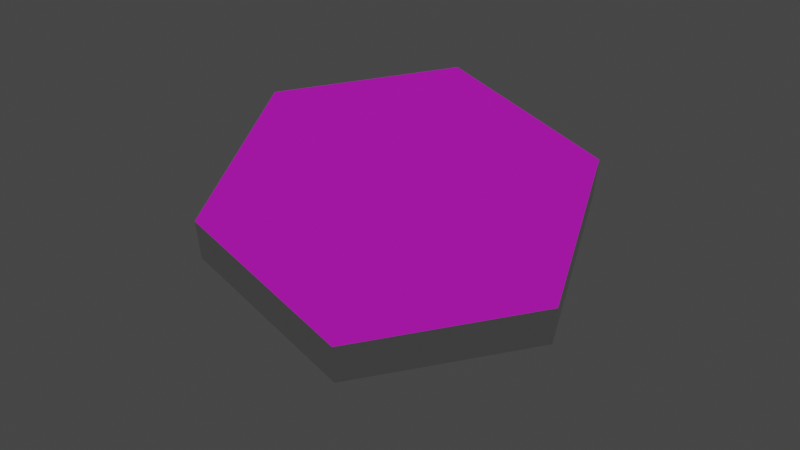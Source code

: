 # Source: cool_hex.blend  (saved by Blender 2.93.20; exported with 4.5.12 LTS)
import bpy
from mathutils import Matrix  # noqa: F401  (used for matrix-valued properties, if any)

bpy.ops.wm.read_factory_settings(use_empty=True)
scene = bpy.context.scene
scene.name = 'Scene'

# ---- collections
col_collection = bpy.data.collections.new('Collection'); scene.collection.children.link(col_collection)

# ---- images (referenced by path relative to the original .blend; pixels are not part of the script)
import os
ASSET_DIR = os.environ.get("B2B_ASSET_DIR", "")  # directory of the original .blend (textures are referenced by path, not embedded)
HERE = os.path.dirname(os.path.abspath(__file__))  # packed textures are extracted next to this script under _unpacked/

def load_image(name, relpath, width, height, colorspace="sRGB"):
    """Load a texture the original file referenced (path relative to the .blend, or extracted next to this script)."""
    p = next((c for c in (os.path.join(HERE, relpath), os.path.join(ASSET_DIR, relpath)) if relpath and os.path.exists(c)), "")
    if p:
        img = bpy.data.images.load(p, check_existing=True)
        img.name = name
    else:  # same state as the original file: an image datablock whose file is absent (Cycles renders it pink)
        img = bpy.data.images.new(name, width, height)
        img.source = "FILE"
        img.filepath = "//" + (relpath or name)
    img.colorspace_settings.name = colorspace
    return img
img_c008_png_001 = load_image('C008.png.001', 'C008.png', 1024, 1024, 'sRGB')
img_a001_b_png_008 = load_image('A001 B.png.008', 'A001 B.png', 1024, 1024, 'sRGB')

# ---- materials (node trees are filled in below, after node groups)
mat_front = bpy.data.materials.new('Front')
mat_front.use_transparent_shadow = False
mat_front.diffuse_color = (0.6152, 0.7542, 0.8, 1.0)
mat_front.roughness = 0.5651
mat_front.specular_intensity = 0.181
mat_front.metallic = 0.03492
mat_back = bpy.data.materials.new('Back')
mat_back.use_transparent_shadow = False
mat_back.diffuse_color = (0.6152, 0.7542, 0.8, 1.0)
mat_back.roughness = 0.5651
mat_back.specular_intensity = 0.181
mat_back.metallic = 0.03492
mat_material = bpy.data.materials.new('Material')
mat_material.use_transparent_shadow = False

# ---- material node trees
mat_front.use_nodes = True; mat_front.node_tree.nodes.clear()
_N = mat_front.node_tree.nodes; _L = mat_front.node_tree.links
n0 = _N.new('ShaderNodeBsdfPrincipled'); n0.name = 'Principled BSDF'; n0.location = (10, 300)
n0.distribution = 'GGX'
n0.subsurface_method = 'BURLEY'
n0.inputs[2].default_value = 0.8
n0.inputs[3].default_value = 1.45
n0.inputs[13].default_value = 0.6
n0.inputs[20].default_value = 0.0
n0.inputs[27].default_value = (0.0, 0.0, 0.0, 1.0)
n1 = _N.new('ShaderNodeOutputMaterial'); n1.name = 'Material Output'; n1.location = (300, 300)
n2 = _N.new('ShaderNodeTexImage'); n2.name = 'Image Texture'; n2.location = (-563, 249)
n2.image = img_c008_png_001
_L.new(n0.outputs[0], n1.inputs[0])
_L.new(n2.outputs[0], n0.inputs[0])
n1.is_active_output = True
mat_back.use_nodes = True; mat_back.node_tree.nodes.clear()
_N = mat_back.node_tree.nodes; _L = mat_back.node_tree.links
n0 = _N.new('ShaderNodeBsdfPrincipled'); n0.name = 'Principled BSDF'; n0.location = (10, 300)
n0.distribution = 'GGX'
n0.subsurface_method = 'BURLEY'
n0.inputs[2].default_value = 0.8
n0.inputs[3].default_value = 1.45
n0.inputs[13].default_value = 0.6
n0.inputs[20].default_value = 0.0
n0.inputs[27].default_value = (0.2529, 0.1909, 0.1288, 1.0)
n1 = _N.new('ShaderNodeOutputMaterial'); n1.name = 'Material Output'; n1.location = (300, 300)
n2 = _N.new('ShaderNodeTexImage'); n2.name = 'Image Texture'; n2.location = (-563, 249)
n2.image = img_a001_b_png_008
_L.new(n0.outputs[0], n1.inputs[0])
_L.new(n2.outputs[0], n0.inputs[0])
n1.is_active_output = True
mat_material.use_nodes = True; mat_material.node_tree.nodes.clear()
_N = mat_material.node_tree.nodes; _L = mat_material.node_tree.links
n0 = _N.new('ShaderNodeBsdfPrincipled'); n0.name = 'Principled BSDF'; n0.location = (10, 300)
n0.distribution = 'GGX'
n0.subsurface_method = 'BURLEY'
n0.inputs[2].default_value = 0.8
n0.inputs[3].default_value = 1.45
n0.inputs[13].default_value = 0.6
n0.inputs[20].default_value = 0.0
n0.inputs[27].default_value = (0.0, 0.0, 0.0, 1.0)
n0.inputs[28].default_value = 1.0
n1 = _N.new('ShaderNodeOutputMaterial'); n1.name = 'Material Output'; n1.location = (300, 300)
_L.new(n0.outputs[0], n1.inputs[0])
n1.is_active_output = True

# ---- world
world_world = bpy.data.worlds.new('World'); scene.world = world_world
world_world.use_nodes = True; world_world.node_tree.nodes.clear()
_N = world_world.node_tree.nodes; _L = world_world.node_tree.links
n0 = _N.new('ShaderNodeOutputWorld'); n0.name = 'World Output'; n0.location = (300, 300)
n1 = _N.new('ShaderNodeBackground'); n1.name = 'Background'; n1.location = (10, 300)
n1.inputs[0].default_value = (0.05088, 0.05088, 0.05088, 1.0)
_L.new(n1.outputs[0], n0.inputs[0])
n0.is_active_output = True
world_world.color = (0.05088, 0.05088, 0.05088)
world_world.use_sun_shadow = False
world_world.sun_shadow_jitter_overblur = 0.0

# ---- cameras
cam_camera = bpy.data.cameras.new('Camera')

# ---- lights
light_sun = bpy.data.lights.new('Sun', 'SUN')
light_sun.transmission_factor = 0.0
light_sun.energy = 1.0
light_sun.shadow_soft_size = 0.125

# ---- meshes
me_cylinder = bpy.data.meshes.new('Cylinder')
me_cylinder.from_pydata([(0.0, 0.9873, -0.01119), (0.0, 0.9873, 0.2389), (0.8632, 0.4936, -0.01119), (0.8632, 0.4936, 0.2389), (0.8632, -0.4936, -0.01119), (0.8632, -0.4936, 0.2389), (-8.714e-08, -0.9873, -0.01119), (-8.714e-08, -0.9873, 0.2389), (-0.8632, -0.4936, -0.01119), (-0.8632, -0.4936, 0.2389), (-0.8632, 0.4936, -0.01119), (-0.8632, 0.4936, 0.2389)], [], [(0, 1, 3, 2), (2, 3, 5, 4), (4, 5, 7, 6), (6, 7, 9, 8), (3, 1, 11, 9, 7, 5), (8, 9, 11, 10), (10, 11, 1, 0), (0, 2, 4, 6, 8, 10)])
me_cylinder.polygons.foreach_set('material_index', [2, 2, 2, 2, 0, 2, 2, 1])
_uv = me_cylinder.uv_layers.new(name='UVMap')
_uv.uv.foreach_set('vector', [1.0, 0.5, 1.0, 1.0, 0.8333, 1.0, 0.8333, 0.5, 0.8333, 0.5, 0.8333, 1.0, 0.6667, 1.0, 0.6667, 0.5, 0.6667, 0.5, 0.6667, 1.0, 0.5, 1.0, 0.5, 0.5, 0.5, 0.5, 0.5, 1.0, 0.3333, 1.0, 0.3333, 0.5, 1.002, 0.4979, 0.7522, 0.9951, 0.2526, 0.9979, 0.0009512, 0.4983, 0.25, 0.01, 0.7507, 0.002123, 0.3333, 0.5, 0.3333, 1.0, 0.1667, 1.0, 0.1667, 0.5, 0.1667, 0.5, 0.1667, 1.0, -8.941e-08, 1.0, -8.941e-08, 0.5, 0.2467, 0.9951, 0.7507, 0.9953, 1.0, 0.497, 0.75, 0.01, 0.2448, 0.002123, -0.00239, 0.4992])
me_cylinder.materials.append(mat_front)
me_cylinder.materials.append(mat_back)
me_cylinder.materials.append(mat_material)
me_cylinder.use_remesh_fix_poles = True
me_cylinder.use_remesh_preserve_attributes = False
me_cylinder.update()

# ---- objects
ob_cylinder = bpy.data.objects.new('Cylinder', me_cylinder)
ob_camera = bpy.data.objects.new('Camera', cam_camera)
ob_sun = bpy.data.objects.new('Sun', light_sun)

# ---- transforms, parenting, visibility, modifiers, constraints
ob_cylinder.location = (0.003164, 1.192e-07, 0.01119)
ob_camera.location = (3.739, -0.8359, 3.918)
ob_camera.rotation_euler = (0.7749, 2.081e-07, 1.354)
ob_sun.location = (-0.08753, 0.2896, 4.309)

# ---- collection membership
col_collection.objects.link(ob_cylinder)
col_collection.objects.link(ob_camera)
col_collection.objects.link(ob_sun)

# ---- scene / render settings (as saved in the file)
scene.camera = ob_camera
scene.frame_start = 1; scene.frame_end = 250; scene.frame_set(0)
scene.render.engine = 'BLENDER_EEVEE_NEXT'
scene.cycles.use_denoising = False
scene.cycles.samples = 128
scene.cycles.sampling_pattern = 'TABULATED_SOBOL'
scene.cycles.use_adaptive_sampling = False
scene.cycles.use_light_tree = False
scene.view_settings.view_transform = 'Filmic'
bpy.context.view_layer.update()
